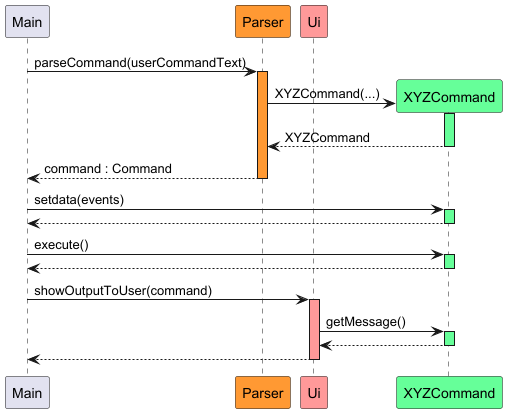

The diagram above was rendered by PlantUML. Its source (embedded in the PNG):
@startuml
!include style.puml

participant "Main" as main
participant "Parser"  as parser PARSER_COLOUR
participant "Ui"  as ui UI_COLOUR
participant "XYZCommand" as xyzCommand COMMAND_COLOUR


main -> parser : parseCommand(userCommandText)
activate parser PARSER_COLOUR

create xyzCommand
parser -> xyzCommand : XYZCommand(...)
activate xyzCommand COMMAND_COLOUR
xyzCommand --> parser : XYZCommand
deactivate xyzCommand

parser --> main : command : Command
deactivate parser

main -> xyzCommand : setdata(events)
activate xyzCommand COMMAND_COLOUR
xyzCommand --> main
deactivate xyzCommand

main -> xyzCommand : execute()
activate xyzCommand COMMAND_COLOUR
xyzCommand --> main
deactivate xyzCommand

main -> ui : showOutputToUser(command)
activate ui UI_COLOUR

ui -> xyzCommand : getMessage()
activate xyzCommand COMMAND_COLOUR
xyzCommand --> ui
deactivate xyzCommand

ui --> main
deactivate ui
@enduml